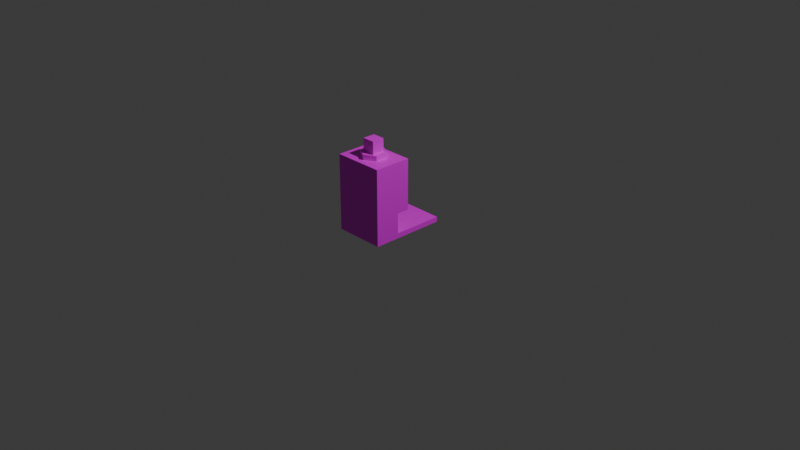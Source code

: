 # Source: Factory02.blend  (saved by Blender 4.4.32; exported with 4.5.12 LTS)
import bpy
from mathutils import Matrix  # noqa: F401  (used for matrix-valued properties, if any)

bpy.ops.wm.read_factory_settings(use_empty=True)
scene = bpy.context.scene
scene.name = 'Scene'

# ---- collections
col_collection = bpy.data.collections.new('Collection'); scene.collection.children.link(col_collection)

# ---- images (referenced by path relative to the original .blend; pixels are not part of the script)
import os
ASSET_DIR = os.environ.get("B2B_ASSET_DIR", "")  # directory of the original .blend (textures are referenced by path, not embedded)
HERE = os.path.dirname(os.path.abspath(__file__))  # packed textures are extracted next to this script under _unpacked/

def load_image(name, relpath, width, height, colorspace="sRGB"):
    """Load a texture the original file referenced (path relative to the .blend, or extracted next to this script)."""
    p = next((c for c in (os.path.join(HERE, relpath), os.path.join(ASSET_DIR, relpath)) if relpath and os.path.exists(c)), "")
    if p:
        img = bpy.data.images.load(p, check_existing=True)
        img.name = name
    else:  # same state as the original file: an image datablock whose file is absent (Cycles renders it pink)
        img = bpy.data.images.new(name, width, height)
        img.source = "FILE"
        img.filepath = "//" + (relpath or name)
    img.colorspace_settings.name = colorspace
    return img
img_factory_png = load_image('Factory.png', 'Factory.png', 1024, 1024, 'sRGB')

# ---- materials (node trees are filled in below, after node groups)
mat_material = bpy.data.materials.new('Material')
mat_material.alpha_threshold = 0.0
mat_material.roughness = 0.5
mat_material.line_color = (0.0, 0.0, 0.0, 1.0)

# ---- material node trees
mat_material.use_nodes = True; mat_material.node_tree.nodes.clear()
_N = mat_material.node_tree.nodes; _L = mat_material.node_tree.links
n0 = _N.new('ShaderNodeOutputMaterial'); n0.name = 'Material Output'; n0.location = (300, 300)
n1 = _N.new('ShaderNodeBsdfPrincipled'); n1.name = 'Principled BSDF'; n1.location = (10, 300)
n1.inputs[3].default_value = 1.45
n2 = _N.new('ShaderNodeTexImage'); n2.name = '画像テクスチャ'; n2.location = (-280, 275)
n2.image = img_factory_png
_L.new(n1.outputs[0], n0.inputs[0])
_L.new(n2.outputs[0], n1.inputs[0])
n0.is_active_output = True

# ---- world
world_world = bpy.data.worlds.new('World'); scene.world = world_world
world_world.use_nodes = True; world_world.node_tree.nodes.clear()
_N = world_world.node_tree.nodes; _L = world_world.node_tree.links
n0 = _N.new('ShaderNodeOutputWorld'); n0.name = 'World Output'; n0.location = (300, 300)
n1 = _N.new('ShaderNodeBackground'); n1.name = 'Background'; n1.location = (10, 300)
n1.inputs[0].default_value = (0.05088, 0.05088, 0.05088, 1.0)
_L.new(n1.outputs[0], n0.inputs[0])
n0.is_active_output = True
world_world.color = (0.05088, 0.05088, 0.05088)
world_world.sun_shadow_jitter_overblur = 0.0

# ---- cameras
cam_camera = bpy.data.cameras.new('Camera')
cam_camera.clip_end = 100.0
cam_camera.ortho_scale = 7.314

# ---- lights
light_light = bpy.data.lights.new('Light', 'POINT')
light_light.energy = 1000.0
light_light.shadow_soft_size = 0.1

# ---- meshes
me_cube = bpy.data.meshes.new('Cube')
me_cube.from_pydata([(-0.2703, -0.2703, 0.02703), (-0.2703, -0.2703, -0.02703), (-0.2703, 0.2703, 0.02703), (-0.2703, 0.2703, -0.02703), (0.2703, -0.2703, 0.02703), (0.2703, -0.2703, -0.02703), (0.2703, 0.2703, 0.02703), (0.2703, 0.2703, -0.02703), (0.2703, -0.2703, -0.02703), (0.2703, -0.5405, -0.02703), (-0.2703, -0.2703, -0.02703), (0.2703, -0.2703, 0.2432), (0.2703, -0.2703, 0.7838), (-0.2703, -0.2703, 0.2432), (0.2703, -0.1372, 0.2432), (0.2703, -0.5405, 0.2432), (0.2703, -0.5405, 0.7838), (-0.2703, -0.5405, 0.2432), (-0.2703, -0.5405, -0.02703), (-0.2703, -0.5405, 0.7838), (-0.2703, -0.2703, 0.7838), (-0.2703, -0.1372, 0.7838), (-0.2703, -0.1372, 0.2432), (0.2703, -0.1372, 0.7838), (4.135e-08, -0.473, 0.7838), (-0.117, -0.4054, 0.7838), (4.135e-08, -0.473, 0.8378), (0.117, -0.4054, 0.7838), (0.117, -0.2703, 0.7838), (0.117, -0.4054, 0.8378), (0.117, -0.2703, 0.8378), (1.772e-08, -0.2027, 0.8378), (-0.117, -0.2703, 0.8378), (1.772e-08, -0.2027, 0.7838), (-0.117, -0.2703, 0.7838), (-0.117, -0.4054, 0.8378), (0.06757, -0.2703, 0.8378), (0.06757, -0.4054, 0.8378), (0.06757, -0.2703, 0.973), (-0.06757, -0.2703, 0.8378), (-0.06757, -0.4054, 0.8378), (-0.06757, -0.2703, 0.973), (-0.06757, -0.4054, 0.973), (0.06757, -0.4054, 0.973)], [], [(4, 2, 0), (2, 7, 3), (6, 5, 7), (1, 7, 5), (0, 3, 1), (5, 0, 1), (11, 9, 8), (18, 8, 9), (13, 8, 10), (11, 23, 12), (12, 15, 11), (13, 14, 11), (15, 18, 9), (16, 17, 15), (17, 10, 18), (19, 13, 17), (16, 20, 19), (12, 21, 20), (20, 22, 13), (21, 14, 22), (26, 25, 24), (29, 24, 27), (30, 27, 28), (26, 30, 32), (31, 28, 33), (32, 33, 34), (35, 34, 25), (38, 37, 36), (41, 36, 39), (42, 39, 40), (43, 41, 42), (43, 40, 37), (4, 6, 2), (2, 6, 7), (6, 4, 5), (1, 3, 7), (0, 2, 3), (5, 4, 0), (11, 15, 9), (18, 10, 8), (13, 11, 8), (11, 14, 23), (12, 16, 15), (13, 22, 14), (15, 17, 18), (16, 19, 17), (17, 13, 10), (19, 20, 13), (16, 12, 20), (12, 23, 21), (20, 21, 22), (21, 23, 14), (26, 35, 25), (29, 26, 24), (30, 29, 27), (32, 35, 26), (26, 29, 30), (30, 31, 32), (31, 30, 28), (32, 31, 33), (35, 32, 34), (38, 43, 37), (41, 38, 36), (42, 41, 39), (43, 38, 41), (43, 42, 40)])
_uv = me_cube.uv_layers.new(name='UVMap')
_uv.uv.foreach_set('vector', [0.6751, 0.2809, 0.4325, 0.03821, 0.6751, 0.03821, 0.4325, 0.03821, 0.4082, 0.2809, 0.4082, 0.03821, 0.4325, 0.2809, 0.6751, 0.3051, 0.4325, 0.3051, 0.1655, 0.03821, 0.4082, 0.2809, 0.1655, 0.2809, 0.6751, 0.03821, 0.4325, 0.01394, 0.6751, 0.01394, 0.1655, 0.2809, 0.1413, 0.03821, 0.1655, 0.03821, 0.6938, 0.9951, 0.5724, 0.8738, 0.6937, 0.8737, 0.3297, 0.874, 0.5723, 0.7525, 0.5724, 0.8738, 0.9364, 0.9949, 0.6937, 0.8737, 0.9363, 0.8735, 0.6392, 0.3135, 0.7006, 0.5558, 0.6409, 0.5562, 0.6409, 0.5562, 0.5178, 0.3144, 0.6392, 0.3135, 0.9414, 0.2519, 0.6992, 0.3133, 0.6988, 0.2536, 0.5724, 0.9952, 0.3297, 0.874, 0.5724, 0.8738, 0.5196, 0.5571, 0.2752, 0.3161, 0.5178, 0.3144, 0.3298, 0.9953, 0.2084, 0.8741, 0.3297, 0.874, 0.2769, 0.5588, 0.1539, 0.317, 0.2752, 0.3161, 0.5196, 0.5571, 0.2778, 0.6801, 0.2769, 0.5588, 0.5204, 0.6784, 0.2782, 0.7398, 0.2778, 0.6801, 0.1556, 0.5596, 0.09414, 0.3174, 0.1539, 0.317, 0.9436, 0.5543, 0.6992, 0.3133, 0.9419, 0.3116, 0.06429, 0.969, 0.1204, 0.9341, 0.08407, 0.9835, 0.1498, 0.7014, 0.1687, 0.6257, 0.1785, 0.6975, 0.1596, 0.7731, 0.1785, 0.6975, 0.1883, 0.7692, 0.06429, 0.802, 0.1596, 0.7731, 0.1369, 0.8701, 0.1706, 0.828, 0.1883, 0.7692, 0.193, 0.8351, 0.1369, 0.8701, 0.193, 0.8351, 0.1567, 0.8846, 0.1006, 0.9195, 0.1567, 0.8846, 0.1204, 0.9341, 0.8671, 0.2102, 0.9278, 0.1495, 0.9278, 0.2102, 0.8065, 0.08887, 0.7458, 0.1495, 0.7458, 0.08887, 0.8671, 0.08887, 0.9278, 0.0282, 0.9278, 0.08887, 0.8671, 0.1495, 0.8065, 0.08887, 0.8671, 0.08887, 0.8671, 0.1495, 0.9278, 0.08887, 0.9278, 0.1495, 0.6751, 0.2809, 0.4325, 0.2809, 0.4325, 0.03821, 0.4325, 0.03821, 0.4325, 0.2809, 0.4082, 0.2809, 0.4325, 0.2809, 0.6751, 0.2809, 0.6751, 0.3051, 0.1655, 0.03821, 0.4082, 0.03821, 0.4082, 0.2809, 0.6751, 0.03821, 0.4325, 0.03821, 0.4325, 0.01394, 0.1655, 0.2809, 0.1413, 0.2809, 0.1413, 0.03821, 0.6938, 0.9951, 0.5724, 0.9952, 0.5724, 0.8738, 0.3297, 0.874, 0.3296, 0.7527, 0.5723, 0.7525, 0.9364, 0.9949, 0.6938, 0.9951, 0.6937, 0.8737, 0.6392, 0.3135, 0.6989, 0.3131, 0.7006, 0.5558, 0.6409, 0.5562, 0.5196, 0.5571, 0.5178, 0.3144, 0.9414, 0.2519, 0.9419, 0.3116, 0.6992, 0.3133, 0.5724, 0.9952, 0.3298, 0.9953, 0.3297, 0.874, 0.5196, 0.5571, 0.2769, 0.5588, 0.2752, 0.3161, 0.3298, 0.9953, 0.2085, 0.9954, 0.2084, 0.8741, 0.2769, 0.5588, 0.1556, 0.5596, 0.1539, 0.317, 0.5196, 0.5571, 0.5204, 0.6784, 0.2778, 0.6801, 0.5204, 0.6784, 0.5208, 0.7381, 0.2782, 0.7398, 0.1556, 0.5596, 0.09585, 0.56, 0.09414, 0.3174, 0.9436, 0.5543, 0.7009, 0.556, 0.6992, 0.3133, 0.06429, 0.969, 0.1006, 0.9195, 0.1204, 0.9341, 0.1498, 0.7014, 0.14, 0.6296, 0.1687, 0.6257, 0.1596, 0.7731, 0.1498, 0.7014, 0.1785, 0.6975, 0.1369, 0.8701, 0.08096, 0.857, 0.06429, 0.802, 0.06429, 0.802, 0.1036, 0.76, 0.1596, 0.7731, 0.1596, 0.7731, 0.1706, 0.828, 0.1369, 0.8701, 0.1706, 0.828, 0.1596, 0.7731, 0.1883, 0.7692, 0.1369, 0.8701, 0.1706, 0.828, 0.193, 0.8351, 0.1006, 0.9195, 0.1369, 0.8701, 0.1567, 0.8846, 0.8671, 0.2102, 0.8671, 0.1495, 0.9278, 0.1495, 0.8065, 0.08887, 0.8065, 0.1495, 0.7458, 0.1495, 0.8671, 0.08887, 0.8671, 0.0282, 0.9278, 0.0282, 0.8671, 0.1495, 0.8065, 0.1495, 0.8065, 0.08887, 0.8671, 0.1495, 0.8671, 0.08887, 0.9278, 0.08887])
_uv.active_render = True
_uv = me_cube.uv_layers.new(name='UVマップ')
_uv.uv.foreach_set('vector', [0.0, 0.0, 0.0, 0.0, 0.0, 0.0, 0.0, 0.0, 0.0, 0.0, 0.0, 0.0, 0.0, 0.0, 0.0, 0.0, 0.0, 0.0, 0.0, 0.0, 0.0, 0.0, 0.0, 0.0, 0.0, 0.0, 0.0, 0.0, 0.0, 0.0, 0.0, 0.0, 0.0, 0.0, 0.0, 0.0, 0.4583, 0.0, 0.375, 0.25, 0.375, 0.0, 0.375, 0.5, 0.125, 0.75, 0.125, 0.5, 0.4583, 0.75, 0.375, 1.0, 0.375, 0.75, 0.4583, 0.0, 0.625, 0.0, 0.625, 0.0, 0.625, 0.0, 0.4583, 0.25, 0.4583, 0.0, 0.4583, 0.75, 0.4583, 1.0, 0.4583, 1.0, 0.4583, 0.25, 0.375, 0.5, 0.375, 0.25, 0.625, 0.25, 0.4583, 0.5, 0.4583, 0.25, 0.4583, 0.5, 0.375, 0.75, 0.375, 0.5, 0.625, 0.5, 0.4583, 0.75, 0.4583, 0.5, 0.875, 0.5, 0.625, 0.75, 0.625, 0.5, 0.875, 0.75, 0.625, 0.75, 0.625, 0.75, 0.625, 0.75, 0.4583, 0.75, 0.4583, 0.75, 0.625, 0.75, 0.4583, 1.0, 0.4583, 0.75, 1.0, 1.0, 0.8333, 0.5, 1.0, 0.5, 0.1667, 1.0, -8.941e-08, 0.5, 0.1667, 0.5, 0.3333, 1.0, 0.1667, 0.5, 0.3333, 0.5, 0.25, 0.49, 0.04215, 0.13, 0.4578, 0.13, 0.5, 1.0, 0.3333, 0.5, 0.5, 0.5, 0.6667, 1.0, 0.5, 0.5, 0.6667, 0.5, 0.8333, 1.0, 0.6667, 0.5, 0.8333, 0.5, 0.625, 0.0, 0.375, 0.25, 0.375, 0.0, 0.625, 0.75, 0.375, 1.0, 0.375, 0.75, 0.625, 0.5, 0.375, 0.75, 0.375, 0.5, 0.875, 0.5, 0.625, 0.75, 0.625, 0.5, 0.625, 0.25, 0.375, 0.5, 0.375, 0.25, 0.0, 0.0, 0.0, 0.0, 0.0, 0.0, 0.0, 0.0, 0.0, 0.0, 0.0, 0.0, 0.0, 0.0, 0.0, 0.0, 0.0, 0.0, 0.0, 0.0, 0.0, 0.0, 0.0, 0.0, 0.0, 0.0, 0.0, 0.0, 0.0, 0.0, 0.0, 0.0, 0.0, 0.0, 0.0, 0.0, 0.4583, 0.0, 0.4583, 0.25, 0.375, 0.25, 0.375, 0.5, 0.375, 0.75, 0.125, 0.75, 0.4583, 0.75, 0.4583, 1.0, 0.375, 1.0, 0.4583, 0.0, 0.4583, 0.0, 0.625, 0.0, 0.625, 0.0, 0.625, 0.25, 0.4583, 0.25, 0.4583, 0.75, 0.4583, 0.75, 0.4583, 1.0, 0.4583, 0.25, 0.4583, 0.5, 0.375, 0.5, 0.625, 0.25, 0.625, 0.5, 0.4583, 0.5, 0.4583, 0.5, 0.4583, 0.75, 0.375, 0.75, 0.625, 0.5, 0.625, 0.75, 0.4583, 0.75, 0.875, 0.5, 0.875, 0.75, 0.625, 0.75, 0.875, 0.75, 0.875, 0.75, 0.625, 0.75, 0.625, 0.75, 0.625, 0.75, 0.4583, 0.75, 0.625, 0.75, 0.625, 1.0, 0.4583, 1.0, 1.0, 1.0, 0.8333, 1.0, 0.8333, 0.5, 0.1667, 1.0, -8.941e-08, 1.0, -8.941e-08, 0.5, 0.3333, 1.0, 0.1667, 1.0, 0.1667, 0.5, 0.4578, 0.13, 0.4578, 0.37, 0.25, 0.49, 0.25, 0.49, 0.04215, 0.37, 0.04215, 0.13, 0.04215, 0.13, 0.25, 0.01, 0.4578, 0.13, 0.5, 1.0, 0.3333, 1.0, 0.3333, 0.5, 0.6667, 1.0, 0.5, 1.0, 0.5, 0.5, 0.8333, 1.0, 0.6667, 1.0, 0.6667, 0.5, 0.625, 0.0, 0.625, 0.25, 0.375, 0.25, 0.625, 0.75, 0.625, 1.0, 0.375, 1.0, 0.625, 0.5, 0.625, 0.75, 0.375, 0.75, 0.875, 0.5, 0.875, 0.75, 0.625, 0.75, 0.625, 0.25, 0.625, 0.5, 0.375, 0.5])
me_cube.materials.append(mat_material)
me_cube.use_mirror_vertex_groups = False
me_cube.update()

# ---- objects
ob_cube = bpy.data.objects.new('Cube', me_cube)
ob_light = bpy.data.objects.new('Light', light_light)
ob_camera = bpy.data.objects.new('Camera', cam_camera)

# ---- transforms, parenting, visibility, modifiers, constraints
ob_cube.location = (0.0, 0.0, 0.0)
ob_cube.lock_rotations_4d = False
ob_cube.empty_display_type = 'ARROWS'
ob_cube.lineart.crease_threshold = 0.0
ob_light.location = (4.076, 1.005, 5.904)
ob_light.rotation_euler = (0.6503, 0.05522, 1.866)
ob_light.lock_rotations_4d = False
ob_light.empty_display_type = 'ARROWS'
ob_light.color = (0.0, 0.0, 0.0, 0.0)
ob_light.lineart.crease_threshold = 0.0
ob_camera.location = (7.359, -6.926, 4.958)
ob_camera.rotation_euler = (1.109, 0.0, 0.8149)
ob_camera.lock_rotations_4d = False
ob_camera.empty_display_type = 'ARROWS'
ob_camera.color = (0.0, 0.0, 0.0, 0.0)
ob_camera.display_type = 'WIRE'
ob_camera.lineart.crease_threshold = 0.0

# ---- collection membership
col_collection.objects.link(ob_cube)
col_collection.objects.link(ob_light)
col_collection.objects.link(ob_camera)

# ---- scene / render settings (as saved in the file)
scene.camera = ob_camera
scene.frame_start = 1; scene.frame_end = 250; scene.frame_set(2)
scene.render.engine = 'BLENDER_EEVEE_NEXT'
bpy.context.view_layer.update()
